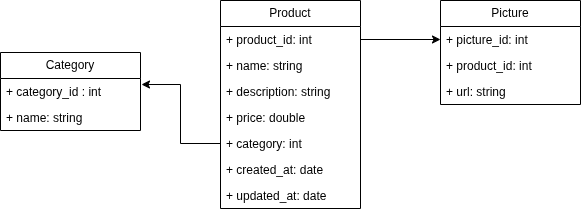

The diagram above was exported from draw.io. Its source (the exported page's mxGraphModel, read from the mxfile embedded in the PNG):
<mxGraphModel dx="864" dy="403" grid="1" gridSize="10" guides="1" tooltips="1" connect="1" arrows="1" fold="1" page="1" pageScale="1" pageWidth="827" pageHeight="1169" math="0" shadow="0">
  <root>
    <mxCell id="0" />
    <mxCell id="1" parent="0" />
    <mxCell id="XrDVBbkJEHF0ry0RG817-1" parent="1" style="swimlane;fontStyle=0;childLayout=stackLayout;horizontal=1;startSize=26;fillColor=none;horizontalStack=0;resizeParent=1;resizeParentMax=0;resizeLast=0;collapsible=1;marginBottom=0;whiteSpace=wrap;html=1;" value="Product" vertex="1">
      <mxGeometry height="208" width="140" x="370" y="130" as="geometry" />
    </mxCell>
    <mxCell id="XrDVBbkJEHF0ry0RG817-2" parent="XrDVBbkJEHF0ry0RG817-1" style="text;strokeColor=none;fillColor=none;align=left;verticalAlign=top;spacingLeft=4;spacingRight=4;overflow=hidden;rotatable=0;points=[[0,0.5],[1,0.5]];portConstraint=eastwest;whiteSpace=wrap;html=1;" value="+ product_id: int" vertex="1">
      <mxGeometry height="26" width="140" y="26" as="geometry" />
    </mxCell>
    <mxCell id="XrDVBbkJEHF0ry0RG817-3" parent="XrDVBbkJEHF0ry0RG817-1" style="text;strokeColor=none;fillColor=none;align=left;verticalAlign=top;spacingLeft=4;spacingRight=4;overflow=hidden;rotatable=0;points=[[0,0.5],[1,0.5]];portConstraint=eastwest;whiteSpace=wrap;html=1;" value="+ name: string" vertex="1">
      <mxGeometry height="26" width="140" y="52" as="geometry" />
    </mxCell>
    <mxCell id="XrDVBbkJEHF0ry0RG817-5" parent="XrDVBbkJEHF0ry0RG817-1" style="text;strokeColor=none;fillColor=none;align=left;verticalAlign=top;spacingLeft=4;spacingRight=4;overflow=hidden;rotatable=0;points=[[0,0.5],[1,0.5]];portConstraint=eastwest;whiteSpace=wrap;html=1;" value="+ description: string&lt;div&gt;&lt;br/&gt;&lt;/div&gt;" vertex="1">
      <mxGeometry height="26" width="140" y="78" as="geometry" />
    </mxCell>
    <mxCell id="XrDVBbkJEHF0ry0RG817-4" parent="XrDVBbkJEHF0ry0RG817-1" style="text;strokeColor=none;fillColor=none;align=left;verticalAlign=top;spacingLeft=4;spacingRight=4;overflow=hidden;rotatable=0;points=[[0,0.5],[1,0.5]];portConstraint=eastwest;whiteSpace=wrap;html=1;" value="+ price: double" vertex="1">
      <mxGeometry height="26" width="140" y="104" as="geometry" />
    </mxCell>
    <mxCell id="XrDVBbkJEHF0ry0RG817-21" parent="XrDVBbkJEHF0ry0RG817-1" style="text;strokeColor=none;fillColor=none;align=left;verticalAlign=top;spacingLeft=4;spacingRight=4;overflow=hidden;rotatable=0;points=[[0,0.5],[1,0.5]];portConstraint=eastwest;whiteSpace=wrap;html=1;" value="+ category: int" vertex="1">
      <mxGeometry height="26" width="140" y="130" as="geometry" />
    </mxCell>
    <mxCell id="XrDVBbkJEHF0ry0RG817-13" parent="XrDVBbkJEHF0ry0RG817-1" style="text;strokeColor=none;fillColor=none;align=left;verticalAlign=top;spacingLeft=4;spacingRight=4;overflow=hidden;rotatable=0;points=[[0,0.5],[1,0.5]];portConstraint=eastwest;whiteSpace=wrap;html=1;" value="+ created_at: date" vertex="1">
      <mxGeometry height="26" width="140" y="156" as="geometry" />
    </mxCell>
    <mxCell id="XrDVBbkJEHF0ry0RG817-16" parent="XrDVBbkJEHF0ry0RG817-1" style="text;strokeColor=none;fillColor=none;align=left;verticalAlign=top;spacingLeft=4;spacingRight=4;overflow=hidden;rotatable=0;points=[[0,0.5],[1,0.5]];portConstraint=eastwest;whiteSpace=wrap;html=1;" value="+ updated_at: date" vertex="1">
      <mxGeometry height="26" width="140" y="182" as="geometry" />
    </mxCell>
    <mxCell id="XrDVBbkJEHF0ry0RG817-7" parent="1" style="swimlane;fontStyle=0;childLayout=stackLayout;horizontal=1;startSize=26;fillColor=none;horizontalStack=0;resizeParent=1;resizeParentMax=0;resizeLast=0;collapsible=1;marginBottom=0;whiteSpace=wrap;html=1;" value="Picture" vertex="1">
      <mxGeometry height="104" width="140" x="590" y="130" as="geometry" />
    </mxCell>
    <mxCell id="XrDVBbkJEHF0ry0RG817-8" parent="XrDVBbkJEHF0ry0RG817-7" style="text;strokeColor=none;fillColor=none;align=left;verticalAlign=top;spacingLeft=4;spacingRight=4;overflow=hidden;rotatable=0;points=[[0,0.5],[1,0.5]];portConstraint=eastwest;whiteSpace=wrap;html=1;" value="+ picture_id: int" vertex="1">
      <mxGeometry height="26" width="140" y="26" as="geometry" />
    </mxCell>
    <mxCell id="XrDVBbkJEHF0ry0RG817-15" parent="XrDVBbkJEHF0ry0RG817-7" style="text;strokeColor=none;fillColor=none;align=left;verticalAlign=top;spacingLeft=4;spacingRight=4;overflow=hidden;rotatable=0;points=[[0,0.5],[1,0.5]];portConstraint=eastwest;whiteSpace=wrap;html=1;" value="+ product_id: int" vertex="1">
      <mxGeometry height="26" width="140" y="52" as="geometry" />
    </mxCell>
    <mxCell id="XrDVBbkJEHF0ry0RG817-9" parent="XrDVBbkJEHF0ry0RG817-7" style="text;strokeColor=none;fillColor=none;align=left;verticalAlign=top;spacingLeft=4;spacingRight=4;overflow=hidden;rotatable=0;points=[[0,0.5],[1,0.5]];portConstraint=eastwest;whiteSpace=wrap;html=1;" value="+ url: string" vertex="1">
      <mxGeometry height="26" width="140" y="78" as="geometry" />
    </mxCell>
    <mxCell id="XrDVBbkJEHF0ry0RG817-14" edge="1" parent="1" style="edgeStyle=orthogonalEdgeStyle;rounded=0;orthogonalLoop=1;jettySize=auto;html=1;exitX=1;exitY=0.5;exitDx=0;exitDy=0;entryX=0;entryY=0.5;entryDx=0;entryDy=0;" target="XrDVBbkJEHF0ry0RG817-8">
      <mxGeometry relative="1" as="geometry">
        <mxPoint x="510" y="273" as="sourcePoint" />
      </mxGeometry>
    </mxCell>
    <mxCell id="XrDVBbkJEHF0ry0RG817-17" parent="1" style="swimlane;fontStyle=0;childLayout=stackLayout;horizontal=1;startSize=26;fillColor=none;horizontalStack=0;resizeParent=1;resizeParentMax=0;resizeLast=0;collapsible=1;marginBottom=0;whiteSpace=wrap;html=1;" value="Category" vertex="1">
      <mxGeometry height="78" width="140" x="150" y="182" as="geometry" />
    </mxCell>
    <mxCell id="XrDVBbkJEHF0ry0RG817-18" parent="XrDVBbkJEHF0ry0RG817-17" style="text;strokeColor=none;fillColor=none;align=left;verticalAlign=top;spacingLeft=4;spacingRight=4;overflow=hidden;rotatable=0;points=[[0,0.5],[1,0.5]];portConstraint=eastwest;whiteSpace=wrap;html=1;" value="+ category_id : int" vertex="1">
      <mxGeometry height="26" width="140" y="26" as="geometry" />
    </mxCell>
    <mxCell id="XrDVBbkJEHF0ry0RG817-20" parent="XrDVBbkJEHF0ry0RG817-17" style="text;strokeColor=none;fillColor=none;align=left;verticalAlign=top;spacingLeft=4;spacingRight=4;overflow=hidden;rotatable=0;points=[[0,0.5],[1,0.5]];portConstraint=eastwest;whiteSpace=wrap;html=1;" value="+ name: string" vertex="1">
      <mxGeometry height="26" width="140" y="52" as="geometry" />
    </mxCell>
    <mxCell id="XrDVBbkJEHF0ry0RG817-22" edge="1" parent="1" source="XrDVBbkJEHF0ry0RG817-21" style="edgeStyle=orthogonalEdgeStyle;rounded=0;orthogonalLoop=1;jettySize=auto;html=1;entryX=1.007;entryY=0.231;entryDx=0;entryDy=0;entryPerimeter=0;" target="XrDVBbkJEHF0ry0RG817-18">
      <mxGeometry relative="1" as="geometry" />
    </mxCell>
  </root>
</mxGraphModel>